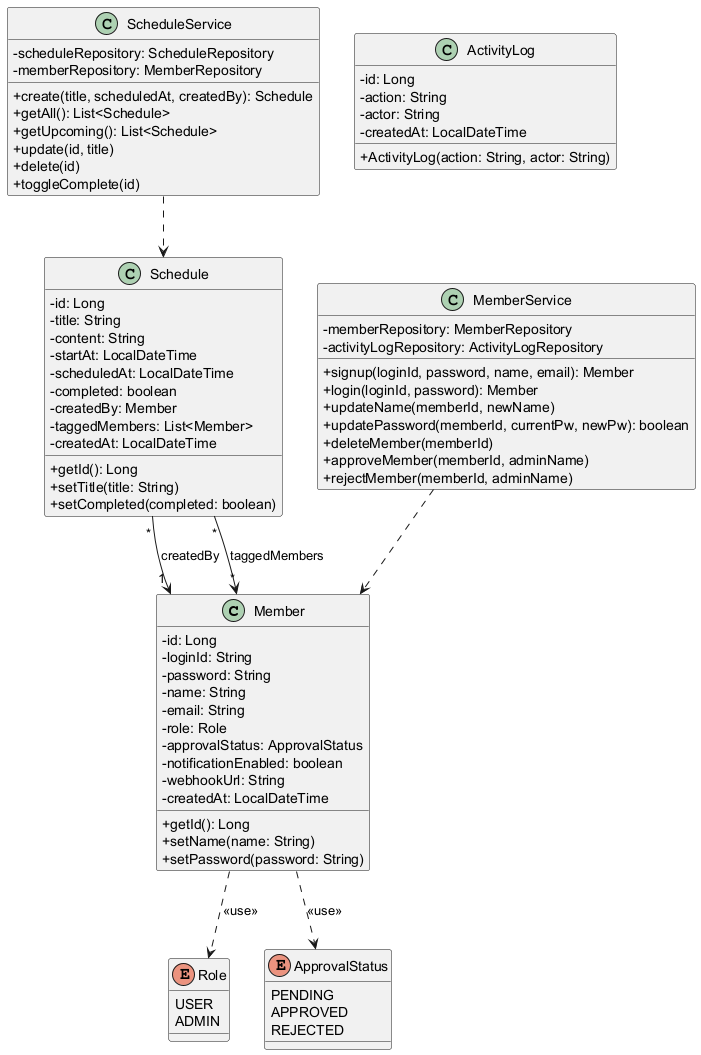

The diagram above was rendered by PlantUML. Its source (embedded in the PNG):
@startuml Class_Diagram
skinparam classAttributeIconSize 0

class Member {
  -id: Long
  -loginId: String
  -password: String
  -name: String
  -email: String
  -role: Role
  -approvalStatus: ApprovalStatus
  -notificationEnabled: boolean
  -webhookUrl: String
  -createdAt: LocalDateTime
  +getId(): Long
  +setName(name: String)
  +setPassword(password: String)
}

class Schedule {
  -id: Long
  -title: String
  -content: String
  -startAt: LocalDateTime
  -scheduledAt: LocalDateTime
  -completed: boolean
  -createdBy: Member
  -taggedMembers: List<Member>
  -createdAt: LocalDateTime
  +getId(): Long
  +setTitle(title: String)
  +setCompleted(completed: boolean)
}

class ActivityLog {
  -id: Long
  -action: String
  -actor: String
  -createdAt: LocalDateTime
  +ActivityLog(action: String, actor: String)
}

enum Role {
  USER
  ADMIN
}

enum ApprovalStatus {
  PENDING
  APPROVED
  REJECTED
}

class MemberService {
  -memberRepository: MemberRepository
  -activityLogRepository: ActivityLogRepository
  +signup(loginId, password, name, email): Member
  +login(loginId, password): Member
  +updateName(memberId, newName)
  +updatePassword(memberId, currentPw, newPw): boolean
  +deleteMember(memberId)
  +approveMember(memberId, adminName)
  +rejectMember(memberId, adminName)
}

class ScheduleService {
  -scheduleRepository: ScheduleRepository
  -memberRepository: MemberRepository
  +create(title, scheduledAt, createdBy): Schedule
  +getAll(): List<Schedule>
  +getUpcoming(): List<Schedule>
  +update(id, title)
  +delete(id)
  +toggleComplete(id)
}

Schedule "*" --> "1" Member : createdBy
Schedule "*" --> "*" Member : taggedMembers

Member ..> Role : <<use>>
Member ..> ApprovalStatus : <<use>>

MemberService ..> Member
ScheduleService ..> Schedule
@enduml